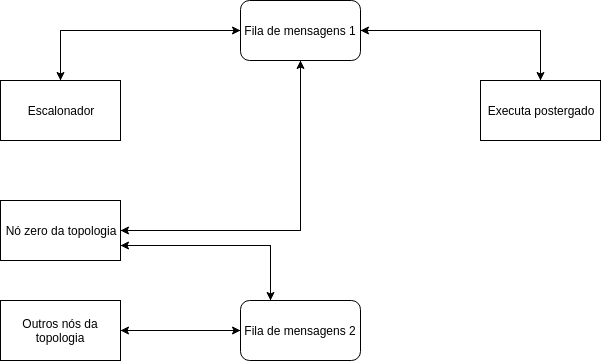

The diagram above was exported from draw.io. Its source (the exported page's mxGraphModel, read from the mxfile embedded in the PNG):
<mxGraphModel dx="1569" dy="730" grid="1" gridSize="10" guides="1" tooltips="1" connect="1" arrows="1" fold="1" page="1" pageScale="1" pageWidth="827" pageHeight="1169" math="0" shadow="0">
  <root>
    <mxCell id="0" />
    <mxCell id="1" parent="0" />
    <mxCell id="Vb5fBmDXARjxsL8-ujrZ-77" style="edgeStyle=orthogonalEdgeStyle;rounded=0;orthogonalLoop=1;jettySize=auto;html=1;exitX=0.5;exitY=0;exitDx=0;exitDy=0;entryX=0;entryY=0.5;entryDx=0;entryDy=0;" edge="1" parent="1" source="Vb5fBmDXARjxsL8-ujrZ-74" target="Vb5fBmDXARjxsL8-ujrZ-75">
      <mxGeometry relative="1" as="geometry" />
    </mxCell>
    <mxCell id="Vb5fBmDXARjxsL8-ujrZ-74" value="Escalonador" style="rounded=0;whiteSpace=wrap;html=1;" vertex="1" parent="1">
      <mxGeometry x="80" y="140" width="120" height="60" as="geometry" />
    </mxCell>
    <mxCell id="Vb5fBmDXARjxsL8-ujrZ-80" style="edgeStyle=orthogonalEdgeStyle;rounded=0;orthogonalLoop=1;jettySize=auto;html=1;exitX=0;exitY=0.5;exitDx=0;exitDy=0;entryX=0.5;entryY=0;entryDx=0;entryDy=0;" edge="1" parent="1" source="Vb5fBmDXARjxsL8-ujrZ-75" target="Vb5fBmDXARjxsL8-ujrZ-74">
      <mxGeometry relative="1" as="geometry" />
    </mxCell>
    <mxCell id="Vb5fBmDXARjxsL8-ujrZ-81" style="edgeStyle=orthogonalEdgeStyle;rounded=0;orthogonalLoop=1;jettySize=auto;html=1;exitX=1;exitY=0.5;exitDx=0;exitDy=0;entryX=0.5;entryY=0;entryDx=0;entryDy=0;" edge="1" parent="1" source="Vb5fBmDXARjxsL8-ujrZ-75" target="Vb5fBmDXARjxsL8-ujrZ-76">
      <mxGeometry relative="1" as="geometry" />
    </mxCell>
    <mxCell id="Vb5fBmDXARjxsL8-ujrZ-83" style="edgeStyle=orthogonalEdgeStyle;rounded=0;orthogonalLoop=1;jettySize=auto;html=1;exitX=0.5;exitY=1;exitDx=0;exitDy=0;entryX=1;entryY=0.5;entryDx=0;entryDy=0;" edge="1" parent="1" source="Vb5fBmDXARjxsL8-ujrZ-75" target="Vb5fBmDXARjxsL8-ujrZ-82">
      <mxGeometry relative="1" as="geometry" />
    </mxCell>
    <mxCell id="Vb5fBmDXARjxsL8-ujrZ-75" value="Fila de mensagens 1" style="rounded=1;whiteSpace=wrap;html=1;" vertex="1" parent="1">
      <mxGeometry x="320" y="60" width="120" height="60" as="geometry" />
    </mxCell>
    <mxCell id="Vb5fBmDXARjxsL8-ujrZ-78" style="edgeStyle=orthogonalEdgeStyle;rounded=0;orthogonalLoop=1;jettySize=auto;html=1;exitX=0.5;exitY=0;exitDx=0;exitDy=0;entryX=1;entryY=0.5;entryDx=0;entryDy=0;" edge="1" parent="1" source="Vb5fBmDXARjxsL8-ujrZ-76" target="Vb5fBmDXARjxsL8-ujrZ-75">
      <mxGeometry relative="1" as="geometry" />
    </mxCell>
    <mxCell id="Vb5fBmDXARjxsL8-ujrZ-76" value="Executa postergado" style="rounded=0;whiteSpace=wrap;html=1;" vertex="1" parent="1">
      <mxGeometry x="560" y="140" width="120" height="60" as="geometry" />
    </mxCell>
    <mxCell id="Vb5fBmDXARjxsL8-ujrZ-84" style="edgeStyle=orthogonalEdgeStyle;rounded=0;orthogonalLoop=1;jettySize=auto;html=1;exitX=1;exitY=0.5;exitDx=0;exitDy=0;entryX=0.5;entryY=1;entryDx=0;entryDy=0;" edge="1" parent="1" source="Vb5fBmDXARjxsL8-ujrZ-82" target="Vb5fBmDXARjxsL8-ujrZ-75">
      <mxGeometry relative="1" as="geometry" />
    </mxCell>
    <mxCell id="Vb5fBmDXARjxsL8-ujrZ-91" style="edgeStyle=orthogonalEdgeStyle;rounded=0;orthogonalLoop=1;jettySize=auto;html=1;exitX=1;exitY=0.75;exitDx=0;exitDy=0;entryX=0.25;entryY=0;entryDx=0;entryDy=0;" edge="1" parent="1" source="Vb5fBmDXARjxsL8-ujrZ-82" target="Vb5fBmDXARjxsL8-ujrZ-88">
      <mxGeometry relative="1" as="geometry" />
    </mxCell>
    <mxCell id="Vb5fBmDXARjxsL8-ujrZ-82" value="Nó zero da topologia" style="rounded=0;whiteSpace=wrap;html=1;" vertex="1" parent="1">
      <mxGeometry x="80" y="260" width="120" height="60" as="geometry" />
    </mxCell>
    <mxCell id="Vb5fBmDXARjxsL8-ujrZ-89" style="edgeStyle=orthogonalEdgeStyle;rounded=0;orthogonalLoop=1;jettySize=auto;html=1;exitX=1;exitY=0.5;exitDx=0;exitDy=0;entryX=0;entryY=0.5;entryDx=0;entryDy=0;" edge="1" parent="1" source="Vb5fBmDXARjxsL8-ujrZ-87" target="Vb5fBmDXARjxsL8-ujrZ-88">
      <mxGeometry relative="1" as="geometry" />
    </mxCell>
    <mxCell id="Vb5fBmDXARjxsL8-ujrZ-87" value="Outros nós da topologia" style="rounded=0;whiteSpace=wrap;html=1;" vertex="1" parent="1">
      <mxGeometry x="80" y="360" width="120" height="60" as="geometry" />
    </mxCell>
    <mxCell id="Vb5fBmDXARjxsL8-ujrZ-90" style="edgeStyle=orthogonalEdgeStyle;rounded=0;orthogonalLoop=1;jettySize=auto;html=1;exitX=0;exitY=0.5;exitDx=0;exitDy=0;entryX=1;entryY=0.5;entryDx=0;entryDy=0;" edge="1" parent="1" source="Vb5fBmDXARjxsL8-ujrZ-88" target="Vb5fBmDXARjxsL8-ujrZ-87">
      <mxGeometry relative="1" as="geometry" />
    </mxCell>
    <mxCell id="Vb5fBmDXARjxsL8-ujrZ-92" style="edgeStyle=orthogonalEdgeStyle;rounded=0;orthogonalLoop=1;jettySize=auto;html=1;exitX=0.25;exitY=0;exitDx=0;exitDy=0;entryX=1;entryY=0.75;entryDx=0;entryDy=0;" edge="1" parent="1" source="Vb5fBmDXARjxsL8-ujrZ-88" target="Vb5fBmDXARjxsL8-ujrZ-82">
      <mxGeometry relative="1" as="geometry" />
    </mxCell>
    <mxCell id="Vb5fBmDXARjxsL8-ujrZ-88" value="Fila de mensagens 2" style="rounded=1;whiteSpace=wrap;html=1;" vertex="1" parent="1">
      <mxGeometry x="320" y="360" width="120" height="60" as="geometry" />
    </mxCell>
  </root>
</mxGraphModel>